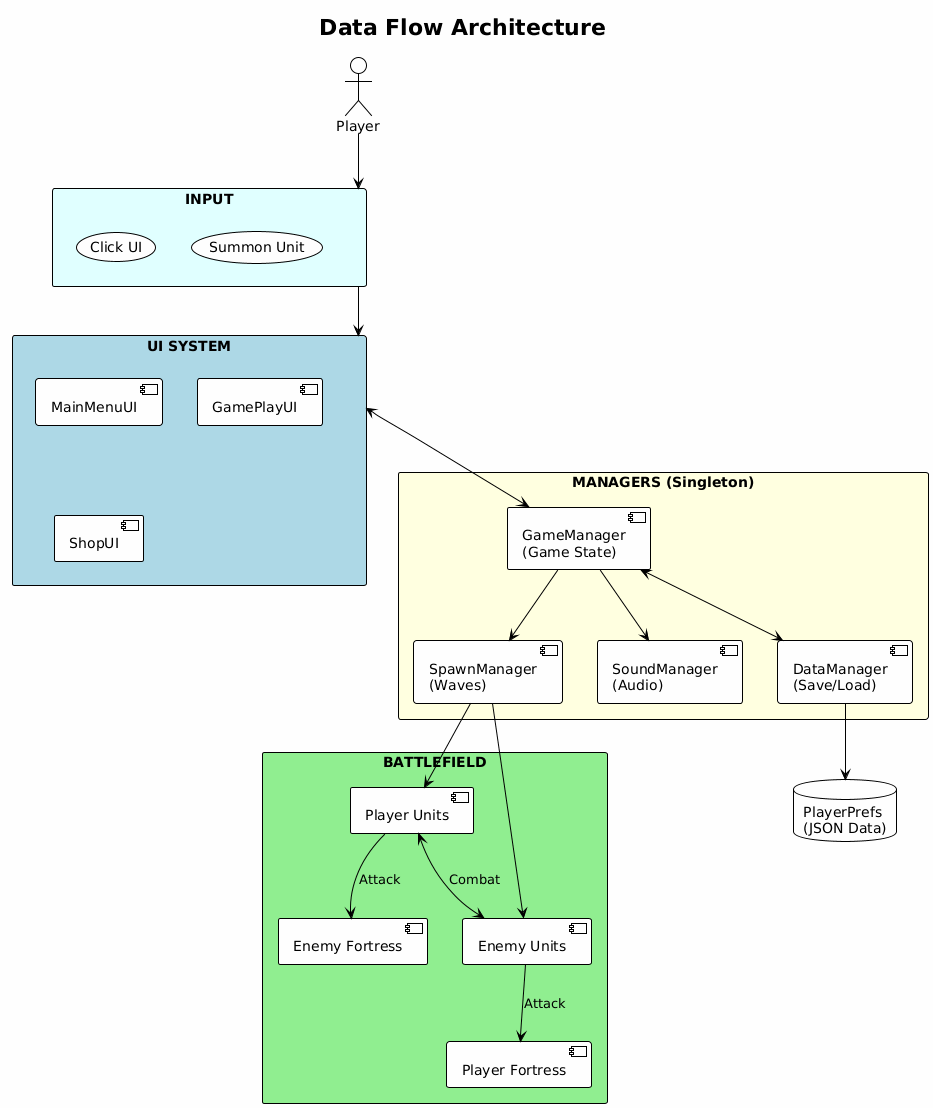

The diagram above was rendered by PlantUML. Its source (embedded in the PNG):
@startuml
!theme plain
skinparam backgroundColor #FEFEFE

title Data Flow Architecture

actor "Player" as player

rectangle "INPUT" as input #LightCyan {
    usecase "Click UI" as click
    usecase "Summon Unit" as summon
}

rectangle "UI SYSTEM" as uisys #LightBlue {
    component "MainMenuUI" as menuui
    component "GamePlayUI" as gameui
    component "ShopUI" as shopui
}

rectangle "MANAGERS (Singleton)" as managers #LightYellow {
    component "GameManager\n(Game State)" as gm
    component "SpawnManager\n(Waves)" as spawn
    component "SoundManager\n(Audio)" as sound
    component "DataManager\n(Save/Load)" as data
}

rectangle "BATTLEFIELD" as battlefield #LightGreen {
    component "Player Units" as punits
    component "Enemy Units" as eunits
    component "Player Fortress" as pfort
    component "Enemy Fortress" as efort
}

database "PlayerPrefs\n(JSON Data)" as db

player --> input
input --> uisys
uisys <--> gm
gm --> spawn
gm --> sound
gm <--> data
data --> db

spawn --> punits
spawn --> eunits

punits <--> eunits : Combat
punits --> efort : Attack
eunits --> pfort : Attack
@enduml